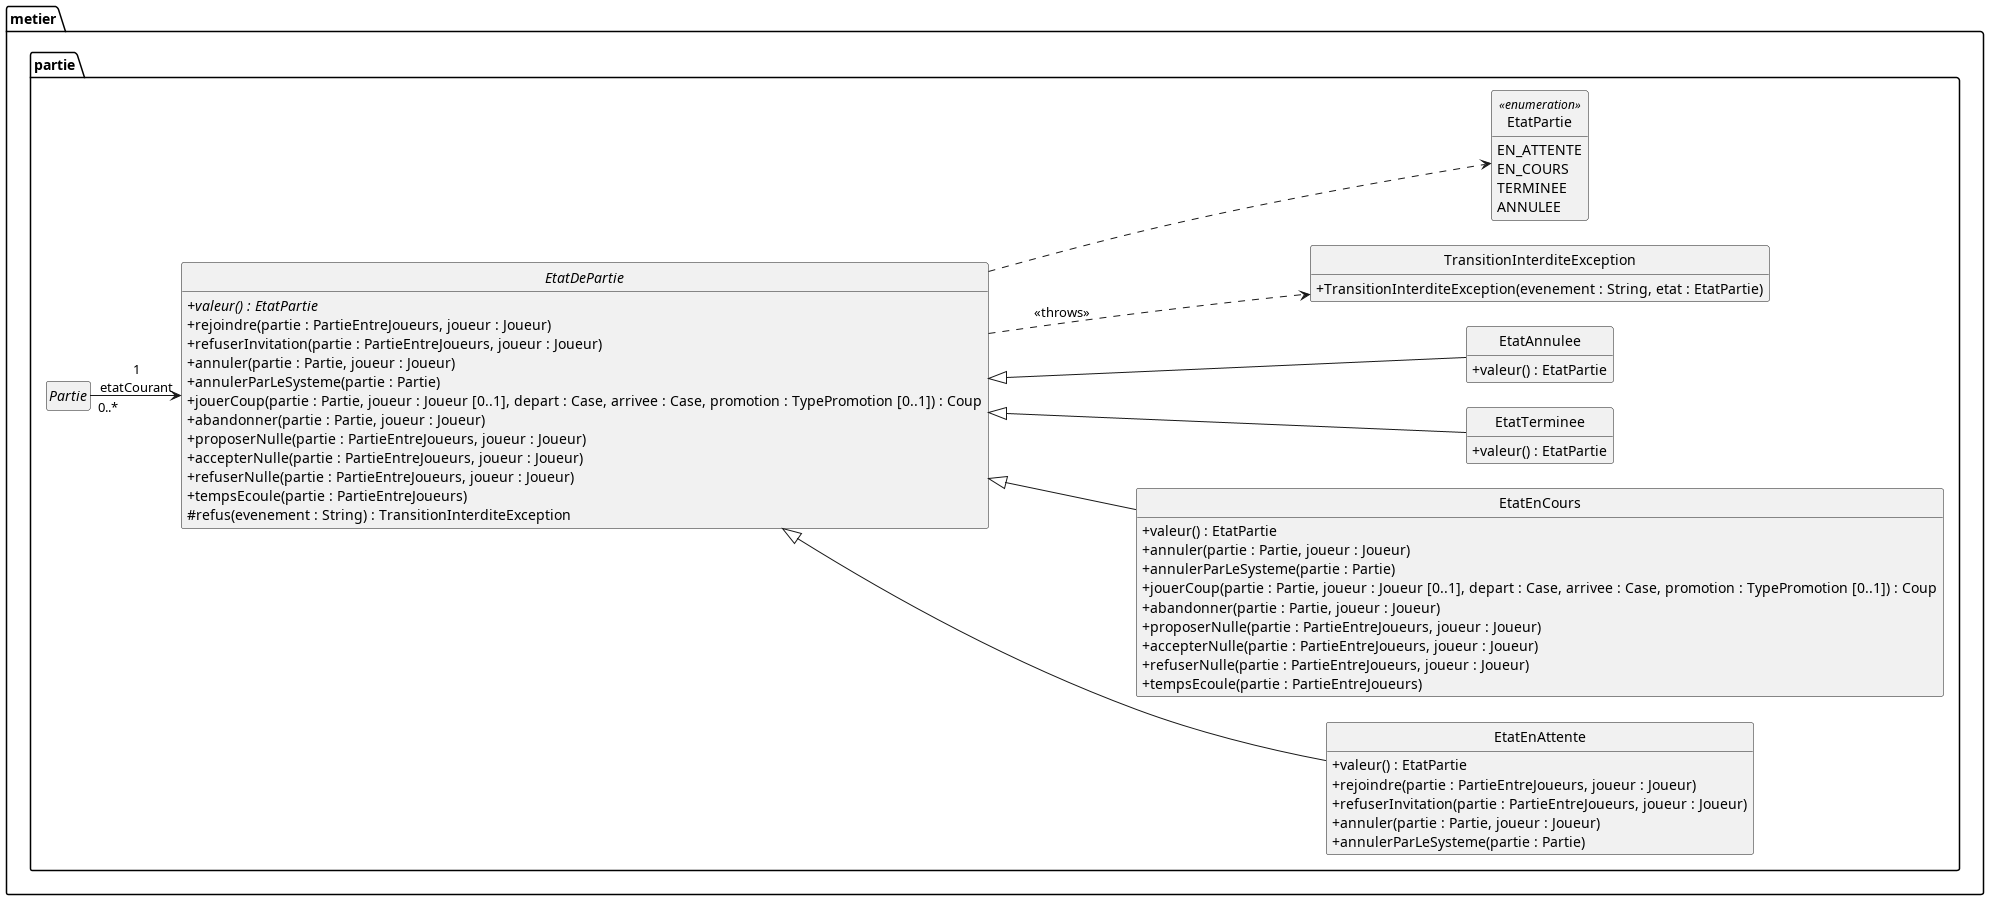

The diagram above was rendered by PlantUML. Its source (embedded in the PNG):
@startuml classes-conception-etat
' Diagramme de classes de conception — patron État du package metier.partie (jalon J4).
' Séparé de classes-conception-partie.puml pour rester lisible une fois imprimé.
' Une classe par état du diagramme d'états de la partie, une opération par événement ;
' l'état par défaut refuse (TransitionInterditeException), chaque état concret ne
' redéfinit que les événements qu'il accepte. Décisions justifiées dans docs/conception.pdf.

hide circle
hide empty members
skinparam classAttributeIconSize 0
skinparam nodesep 25
skinparam ranksep 90
left to right direction

package metier.partie {

  abstract class Partie

  abstract class EtatDePartie {
    + {abstract} valeur() : EtatPartie
    + rejoindre(partie : PartieEntreJoueurs, joueur : Joueur)
    + refuserInvitation(partie : PartieEntreJoueurs, joueur : Joueur)
    + annuler(partie : Partie, joueur : Joueur)
    + annulerParLeSysteme(partie : Partie)
    + jouerCoup(partie : Partie, joueur : Joueur [0..1], depart : Case, arrivee : Case, promotion : TypePromotion [0..1]) : Coup
    + abandonner(partie : Partie, joueur : Joueur)
    + proposerNulle(partie : PartieEntreJoueurs, joueur : Joueur)
    + accepterNulle(partie : PartieEntreJoueurs, joueur : Joueur)
    + refuserNulle(partie : PartieEntreJoueurs, joueur : Joueur)
    + tempsEcoule(partie : PartieEntreJoueurs)
    # refus(evenement : String) : TransitionInterditeException
  }

  class EtatEnAttente {
    + valeur() : EtatPartie
    + rejoindre(partie : PartieEntreJoueurs, joueur : Joueur)
    + refuserInvitation(partie : PartieEntreJoueurs, joueur : Joueur)
    + annuler(partie : Partie, joueur : Joueur)
    + annulerParLeSysteme(partie : Partie)
  }

  class EtatEnCours {
    + valeur() : EtatPartie
    + annuler(partie : Partie, joueur : Joueur)
    + annulerParLeSysteme(partie : Partie)
    + jouerCoup(partie : Partie, joueur : Joueur [0..1], depart : Case, arrivee : Case, promotion : TypePromotion [0..1]) : Coup
    + abandonner(partie : Partie, joueur : Joueur)
    + proposerNulle(partie : PartieEntreJoueurs, joueur : Joueur)
    + accepterNulle(partie : PartieEntreJoueurs, joueur : Joueur)
    + refuserNulle(partie : PartieEntreJoueurs, joueur : Joueur)
    + tempsEcoule(partie : PartieEntreJoueurs)
  }

  class EtatTerminee {
    + valeur() : EtatPartie
  }

  class EtatAnnulee {
    + valeur() : EtatPartie
  }

  class TransitionInterditeException {
    + TransitionInterditeException(evenement : String, etat : EtatPartie)
  }

  enum EtatPartie <<enumeration>> {
    EN_ATTENTE
    EN_COURS
    TERMINEE
    ANNULEE
  }
}

Partie "0..*" --> "1\netatCourant" EtatDePartie

EtatDePartie <|-- EtatEnAttente
EtatDePartie <|-- EtatEnCours
EtatDePartie <|-- EtatTerminee
EtatDePartie <|-- EtatAnnulee

EtatDePartie ..> TransitionInterditeException : <<throws>>
EtatDePartie ..> EtatPartie

@enduml